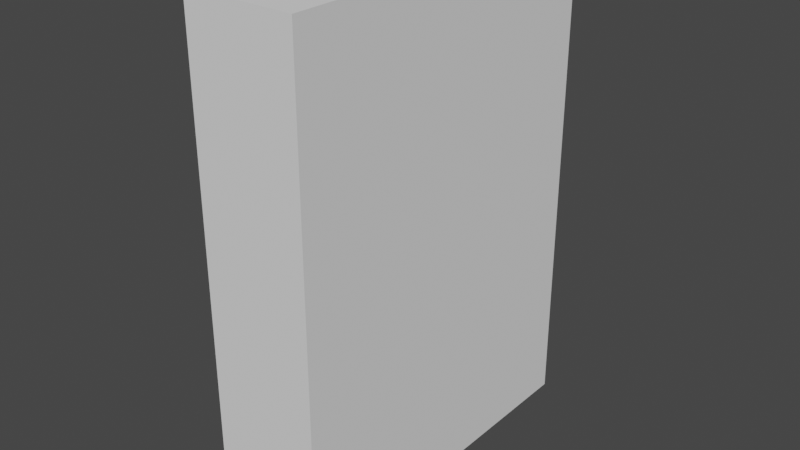 # Source: Cupboard.blend  (saved by Blender 2.93.20; exported with 4.5.12 LTS)
import bpy
from mathutils import Matrix  # noqa: F401  (used for matrix-valued properties, if any)

bpy.ops.wm.read_factory_settings(use_empty=True)
scene = bpy.context.scene
scene.name = 'Scene'

# ---- collections
col_collection = bpy.data.collections.new('Collection'); scene.collection.children.link(col_collection)

# ---- world
world_world = bpy.data.worlds.new('World'); scene.world = world_world
world_world.use_nodes = True; world_world.node_tree.nodes.clear()
_N = world_world.node_tree.nodes; _L = world_world.node_tree.links
n0 = _N.new('ShaderNodeOutputWorld'); n0.name = 'World Output'; n0.location = (300, 300)
n1 = _N.new('ShaderNodeBackground'); n1.name = 'Background'; n1.location = (10, 300)
n1.inputs[0].default_value = (0.05088, 0.05088, 0.05088, 1.0)
_L.new(n1.outputs[0], n0.inputs[0])
n0.is_active_output = True
world_world.color = (0.05088, 0.05088, 0.05088)
world_world.use_sun_shadow = False
world_world.sun_shadow_jitter_overblur = 0.0

# ---- meshes
me_013 = bpy.data.meshes.new('Куб.013')
me_013.from_pydata([(-0.3091, -1.009, 0.004009), (-0.3091, -1.009, 2.757), (-0.3091, 0.9908, 0.004009), (-0.3091, 0.9908, 2.757), (0.3108, -1.009, 0.004009), (0.3108, -1.009, 2.757), (0.3108, 0.9908, 0.004009), (0.3108, 0.9908, 2.757), (-0.3091, -1.009, 2.68), (-0.3091, 0.9908, 2.68), (0.3108, 0.9908, 2.68), (0.3108, -1.009, 2.68), (-0.3091, -0.9419, 0.004009), (-0.3091, -0.9419, 2.757), (0.3108, -0.9419, 0.004009), (0.3108, -0.9419, 2.757), (0.3108, -0.9419, 2.68), (0.2366, -0.9419, 2.68), (-0.3091, 0.9191, 2.757), (0.3108, 0.9191, 0.004009), (0.2366, 0.9191, 2.68), (-0.3091, 0.9191, 0.004009), (0.3108, 0.9191, 2.757), (0.3108, 0.9191, 2.68), (-0.3091, 0.9908, 0.06177), (0.3108, 0.9908, 0.06177), (0.3108, -1.009, 0.06177), (-0.3091, -1.009, 0.06177), (-0.3091, -0.9419, 0.06177), (0.3108, -0.9419, 0.06177), (0.3108, 0.9191, 0.06177), (-0.3091, 0.9191, 0.06177), (-0.3091, -1.009, 1.371), (-0.3091, 0.9908, 1.371), (0.3108, 0.9908, 1.371), (0.3108, -1.009, 1.371), (0.2364, -0.9419, 1.371), (0.3108, -0.9419, 1.371), (0.3108, 0.9191, 1.371), (0.2364, 0.9191, 1.371), (-0.3091, -1.009, 2.026), (-0.3091, 0.9908, 2.026), (0.3108, 0.9908, 2.026), (0.3108, -1.009, 2.026), (0.236, -0.9419, 2.026), (0.3108, -0.9419, 2.026), (0.3108, 0.9191, 2.026), (0.236, 0.9191, 2.026), (-0.3091, 0.9908, 0.7164), (0.3108, 0.9908, 0.7164), (0.3108, -1.009, 0.7164), (0.236, -0.9419, 0.7164), (0.3108, -0.9419, 0.7164), (0.3108, 0.9191, 0.7164), (0.236, 0.9191, 0.7164), (-0.3091, -1.009, 0.7164), (-0.3091, -1.009, 2.098), (-0.3091, 0.9908, 2.098), (0.3108, 0.9908, 2.098), (0.3108, -1.009, 2.098), (0.2366, -0.9419, 2.098), (0.3108, -0.9419, 2.098), (0.3108, 0.9191, 2.098), (0.2366, 0.9191, 2.098), (-0.3091, -0.9419, 2.68), (-0.3091, 0.9191, 2.68), (-0.3091, -0.9419, 2.098), (-0.3091, 0.9191, 2.098), (-0.3091, 0.9908, 1.438), (0.3108, 0.9908, 1.438), (0.3108, -1.009, 1.438), (0.236, -0.9419, 1.438), (0.3108, -0.9419, 1.438), (0.3108, 0.9191, 1.438), (0.236, 0.9191, 1.438), (-0.3091, -1.009, 1.438), (-0.3091, -1.009, 0.7829), (-0.3091, 0.9908, 0.7829), (0.3108, 0.9908, 0.7829), (0.3108, -1.009, 0.7829), (0.2364, -0.9419, 0.7829), (0.3108, -0.9419, 0.7829), (0.3108, 0.9191, 0.7829), (0.2364, 0.9191, 0.7829), (-0.3091, 0.9908, 0.1228), (0.3108, 0.9908, 0.1228), (0.3108, -1.009, 0.1228), (0.236, -0.9419, 0.1228), (0.3108, -0.9419, 0.1228), (0.3108, 0.9191, 0.1228), (0.236, 0.9191, 0.1228), (-0.3091, -1.009, 0.1228), (-0.3091, -0.9419, 2.026), (-0.3091, 0.9191, 2.026), (-0.3091, -0.9419, 0.7164), (-0.3091, 0.9191, 0.7164), (-0.3091, -0.9419, 1.438), (-0.3091, 0.9191, 1.438), (-0.3091, -0.9419, 0.1228), (-0.3091, 0.9191, 0.1228), (-0.3091, -0.9419, 1.371), (-0.3091, 0.9191, 1.371), (-0.3091, -0.9419, 0.7829), (-0.3091, 0.9191, 0.7829)], [], [(65, 18, 3, 9), (9, 3, 7, 10), (16, 15, 5, 11), (11, 5, 1, 8), (12, 14, 4, 0), (15, 13, 1, 5), (59, 11, 8, 56), (61, 16, 11, 59), (57, 9, 10, 58), (67, 65, 9, 57), (56, 8, 64, 66), (62, 23, 16, 61), (22, 18, 13, 15), (21, 19, 14, 12), (23, 22, 15, 16), (8, 1, 13, 64), (10, 7, 22, 23), (2, 6, 19, 21), (7, 3, 18, 22), (58, 10, 23, 62), (60, 17, 20, 63), (64, 13, 18, 65), (12, 28, 31, 21), (6, 25, 30, 19), (19, 30, 29, 14), (0, 27, 28, 12), (21, 31, 24, 2), (2, 24, 25, 6), (14, 29, 26, 4), (4, 26, 27, 0), (80, 36, 39, 83), (78, 34, 38, 82), (82, 38, 37, 81), (76, 32, 100, 102), (103, 101, 33, 77), (77, 33, 34, 78), (81, 37, 35, 79), (79, 35, 32, 76), (71, 44, 47, 74), (69, 42, 46, 73), (73, 46, 45, 72), (75, 40, 92, 96), (97, 93, 41, 68), (68, 41, 42, 69), (72, 45, 43, 70), (70, 43, 40, 75), (86, 50, 55, 91), (88, 52, 50, 86), (84, 48, 49, 85), (99, 95, 48, 84), (91, 55, 94, 98), (89, 53, 52, 88), (85, 49, 53, 89), (87, 51, 54, 90), (92, 66, 67, 93), (42, 58, 62, 46), (46, 62, 61, 45), (40, 56, 66, 92), (93, 67, 57, 41), (41, 57, 58, 42), (45, 61, 59, 43), (43, 59, 56, 40), (20, 17, 64, 65), (17, 60, 66, 64), (63, 20, 65, 67), (60, 63, 67, 66), (35, 70, 75, 32), (37, 72, 70, 35), (33, 68, 69, 34), (101, 97, 68, 33), (32, 75, 96, 100), (38, 73, 72, 37), (34, 69, 73, 38), (100, 96, 97, 101), (50, 79, 76, 55), (52, 81, 79, 50), (48, 77, 78, 49), (95, 103, 77, 48), (55, 76, 102, 94), (53, 82, 81, 52), (49, 78, 82, 53), (94, 102, 103, 95), (28, 98, 99, 31), (25, 85, 89, 30), (30, 89, 88, 29), (27, 91, 98, 28), (31, 99, 84, 24), (24, 84, 85, 25), (29, 88, 86, 26), (26, 86, 91, 27), (47, 44, 92, 93), (54, 51, 94, 95), (44, 71, 96, 92), (74, 47, 93, 97), (71, 74, 97, 96), (51, 87, 98, 94), (90, 54, 95, 99), (87, 90, 99, 98), (39, 36, 100, 101), (36, 80, 102, 100), (83, 39, 101, 103), (80, 83, 103, 102)])
_uv = me_013.uv_layers.new(name='UVКарта')
_uv.uv.foreach_set('vector', [0.618, 0.241, 0.625, 0.241, 0.625, 0.25, 0.618, 0.25, 0.618, 0.25, 0.625, 0.25, 0.625, 0.5, 0.618, 0.5, 0.618, 0.7416, 0.625, 0.7416, 0.625, 0.75, 0.618, 0.75, 0.618, 0.75, 0.625, 0.75, 0.625, 1.0, 0.618, 1.0, 0.125, 0.7416, 0.375, 0.7416, 0.375, 0.75, 0.125, 0.75, 0.625, 0.7416, 0.875, 0.7416, 0.875, 0.75, 0.625, 0.75, 0.5652, 0.75, 0.618, 0.75, 0.618, 1.0, 0.5652, 1.0, 0.5652, 0.7416, 0.618, 0.7416, 0.618, 0.75, 0.5652, 0.75, 0.5652, 0.25, 0.618, 0.25, 0.618, 0.5, 0.5652, 0.5, 0.5652, 0.241, 0.618, 0.241, 0.618, 0.25, 0.5652, 0.25, 0.5652, 0.0, 0.618, 0.0, 0.618, 0.008413, 0.5652, 0.008413, 0.5652, 0.509, 0.618, 0.509, 0.618, 0.7416, 0.5652, 0.7416, 0.625, 0.509, 0.875, 0.509, 0.875, 0.7416, 0.625, 0.7416, 0.125, 0.509, 0.375, 0.509, 0.375, 0.7416, 0.125, 0.7416, 0.618, 0.509, 0.625, 0.509, 0.625, 0.7416, 0.618, 0.7416, 0.618, 0.0, 0.625, 0.0, 0.625, 0.008413, 0.618, 0.008413, 0.618, 0.5, 0.625, 0.5, 0.625, 0.509, 0.618, 0.509, 0.125, 0.5, 0.375, 0.5, 0.375, 0.509, 0.125, 0.509, 0.625, 0.5, 0.875, 0.5, 0.875, 0.509, 0.625, 0.509, 0.5652, 0.5, 0.618, 0.5, 0.618, 0.509, 0.5652, 0.509, 0.5652, 0.008413, 0.618, 0.008413, 0.618, 0.241, 0.5652, 0.241, 0.618, 0.008413, 0.625, 0.008413, 0.625, 0.241, 0.618, 0.241, 0.375, 0.008413, 0.3802, 0.008413, 0.3802, 0.241, 0.375, 0.241, 0.375, 0.5, 0.3802, 0.5, 0.3802, 0.509, 0.375, 0.509, 0.375, 0.509, 0.3802, 0.509, 0.3802, 0.7416, 0.375, 0.7416, 0.375, 0.0, 0.3802, 0.0, 0.3802, 0.008413, 0.375, 0.008413, 0.375, 0.241, 0.3802, 0.241, 0.3802, 0.25, 0.375, 0.25, 0.375, 0.25, 0.3802, 0.25, 0.3802, 0.5, 0.375, 0.5, 0.375, 0.7416, 0.3802, 0.7416, 0.3802, 0.75, 0.375, 0.75, 0.375, 0.75, 0.3802, 0.75, 0.3802, 1.0, 0.375, 1.0, 0.4457, 0.008413, 0.4991, 0.008413, 0.4991, 0.241, 0.4457, 0.241, 0.4457, 0.5, 0.4991, 0.5, 0.4991, 0.509, 0.4457, 0.509, 0.4457, 0.509, 0.4991, 0.509, 0.4991, 0.7416, 0.4457, 0.7416, 0.4457, 0.0, 0.4991, 0.0, 0.4991, 0.008413, 0.4457, 0.008413, 0.4457, 0.241, 0.4991, 0.241, 0.4991, 0.25, 0.4457, 0.25, 0.4457, 0.25, 0.4991, 0.25, 0.4991, 0.5, 0.4457, 0.5, 0.4457, 0.7416, 0.4991, 0.7416, 0.4991, 0.75, 0.4457, 0.75, 0.4457, 0.75, 0.4991, 0.75, 0.4991, 1.0, 0.4457, 1.0, 0.5052, 0.008413, 0.5586, 0.008413, 0.5586, 0.241, 0.5052, 0.241, 0.5052, 0.5, 0.5586, 0.5, 0.5586, 0.509, 0.5052, 0.509, 0.5052, 0.509, 0.5586, 0.509, 0.5586, 0.7416, 0.5052, 0.7416, 0.5052, 0.0, 0.5586, 0.0, 0.5586, 0.008413, 0.5052, 0.008413, 0.5052, 0.241, 0.5586, 0.241, 0.5586, 0.25, 0.5052, 0.25, 0.5052, 0.25, 0.5586, 0.25, 0.5586, 0.5, 0.5052, 0.5, 0.5052, 0.7416, 0.5586, 0.7416, 0.5586, 0.75, 0.5052, 0.75, 0.5052, 0.75, 0.5586, 0.75, 0.5586, 1.0, 0.5052, 1.0, 0.3858, 0.75, 0.4397, 0.75, 0.4397, 1.0, 0.3858, 1.0, 0.3858, 0.7416, 0.4397, 0.7416, 0.4397, 0.75, 0.3858, 0.75, 0.3858, 0.25, 0.4397, 0.25, 0.4397, 0.5, 0.3858, 0.5, 0.3858, 0.241, 0.4397, 0.241, 0.4397, 0.25, 0.3858, 0.25, 0.3858, 0.0, 0.4397, 0.0, 0.4397, 0.008413, 0.3858, 0.008413, 0.3858, 0.509, 0.4397, 0.509, 0.4397, 0.7416, 0.3858, 0.7416, 0.3858, 0.5, 0.4397, 0.5, 0.4397, 0.509, 0.3858, 0.509, 0.3858, 0.008413, 0.4397, 0.008413, 0.4397, 0.241, 0.3858, 0.241, 0.5586, 0.008413, 0.5652, 0.008413, 0.5652, 0.241, 0.5586, 0.241, 0.5586, 0.5, 0.5652, 0.5, 0.5652, 0.509, 0.5586, 0.509, 0.5586, 0.509, 0.5652, 0.509, 0.5652, 0.7416, 0.5586, 0.7416, 0.5586, 0.0, 0.5652, 0.0, 0.5652, 0.008413, 0.5586, 0.008413, 0.5586, 0.241, 0.5652, 0.241, 0.5652, 0.25, 0.5586, 0.25, 0.5586, 0.25, 0.5652, 0.25, 0.5652, 0.5, 0.5586, 0.5, 0.5586, 0.7416, 0.5652, 0.7416, 0.5652, 0.75, 0.5586, 0.75, 0.5586, 0.75, 0.5652, 0.75, 0.5652, 1.0, 0.5586, 1.0, 0.618, 0.241, 0.618, 0.008413, 0.618, 0.008413, 0.618, 0.241, 0.618, 0.008413, 0.5652, 0.008413, 0.5652, 0.008413, 0.618, 0.008413, 0.5652, 0.241, 0.618, 0.241, 0.618, 0.241, 0.5652, 0.241, 0.5652, 0.008413, 0.5652, 0.241, 0.5652, 0.241, 0.5652, 0.008413, 0.4991, 0.75, 0.5052, 0.75, 0.5052, 1.0, 0.4991, 1.0, 0.4991, 0.7416, 0.5052, 0.7416, 0.5052, 0.75, 0.4991, 0.75, 0.4991, 0.25, 0.5052, 0.25, 0.5052, 0.5, 0.4991, 0.5, 0.4991, 0.241, 0.5052, 0.241, 0.5052, 0.25, 0.4991, 0.25, 0.4991, 0.0, 0.5052, 0.0, 0.5052, 0.008413, 0.4991, 0.008413, 0.4991, 0.509, 0.5052, 0.509, 0.5052, 0.7416, 0.4991, 0.7416, 0.4991, 0.5, 0.5052, 0.5, 0.5052, 0.509, 0.4991, 0.509, 0.4991, 0.008413, 0.5052, 0.008413, 0.5052, 0.241, 0.4991, 0.241, 0.4397, 0.75, 0.4457, 0.75, 0.4457, 1.0, 0.4397, 1.0, 0.4397, 0.7416, 0.4457, 0.7416, 0.4457, 0.75, 0.4397, 0.75, 0.4397, 0.25, 0.4457, 0.25, 0.4457, 0.5, 0.4397, 0.5, 0.4397, 0.241, 0.4457, 0.241, 0.4457, 0.25, 0.4397, 0.25, 0.4397, 0.0, 0.4457, 0.0, 0.4457, 0.008413, 0.4397, 0.008413, 0.4397, 0.509, 0.4457, 0.509, 0.4457, 0.7416, 0.4397, 0.7416, 0.4397, 0.5, 0.4457, 0.5, 0.4457, 0.509, 0.4397, 0.509, 0.4397, 0.008413, 0.4457, 0.008413, 0.4457, 0.241, 0.4397, 0.241, 0.3802, 0.008413, 0.3858, 0.008413, 0.3858, 0.241, 0.3802, 0.241, 0.3802, 0.5, 0.3858, 0.5, 0.3858, 0.509, 0.3802, 0.509, 0.3802, 0.509, 0.3858, 0.509, 0.3858, 0.7416, 0.3802, 0.7416, 0.3802, 0.0, 0.3858, 0.0, 0.3858, 0.008413, 0.3802, 0.008413, 0.3802, 0.241, 0.3858, 0.241, 0.3858, 0.25, 0.3802, 0.25, 0.3802, 0.25, 0.3858, 0.25, 0.3858, 0.5, 0.3802, 0.5, 0.3802, 0.7416, 0.3858, 0.7416, 0.3858, 0.75, 0.3802, 0.75, 0.3802, 0.75, 0.3858, 0.75, 0.3858, 1.0, 0.3802, 1.0, 0.5586, 0.241, 0.5586, 0.008413, 0.5586, 0.008413, 0.5586, 0.241, 0.4397, 0.241, 0.4397, 0.008413, 0.4397, 0.008413, 0.4397, 0.241, 0.5586, 0.008413, 0.5052, 0.008413, 0.5052, 0.008413, 0.5586, 0.008413, 0.5052, 0.241, 0.5586, 0.241, 0.5586, 0.241, 0.5052, 0.241, 0.5052, 0.008413, 0.5052, 0.241, 0.5052, 0.241, 0.5052, 0.008413, 0.4397, 0.008413, 0.3858, 0.008413, 0.3858, 0.008413, 0.4397, 0.008413, 0.3858, 0.241, 0.4397, 0.241, 0.4397, 0.241, 0.3858, 0.241, 0.3858, 0.008413, 0.3858, 0.241, 0.3858, 0.241, 0.3858, 0.008413, 0.4991, 0.241, 0.4991, 0.008413, 0.4991, 0.008413, 0.4991, 0.241, 0.4991, 0.008413, 0.4457, 0.008413, 0.4457, 0.008413, 0.4991, 0.008413, 0.4457, 0.241, 0.4991, 0.241, 0.4991, 0.241, 0.4457, 0.241, 0.4457, 0.008413, 0.4457, 0.241, 0.4457, 0.241, 0.4457, 0.008413])
me_013.use_remesh_fix_poles = True
me_013.use_remesh_preserve_attributes = False
me_013.update()

# ---- objects
ob_013 = bpy.data.objects.new('Куб.013', me_013)

# ---- transforms, parenting, visibility, modifiers, constraints
ob_013.location = (0.0, 0.0, 0.0)

# ---- collection membership
col_collection.objects.link(ob_013)

# ---- scene / render settings (as saved in the file)
scene.frame_start = 1; scene.frame_end = 250; scene.frame_set(1)
scene.render.engine = 'BLENDER_EEVEE_NEXT'
scene.cycles.use_denoising = False
scene.cycles.samples = 128
scene.cycles.sampling_pattern = 'TABULATED_SOBOL'
scene.cycles.use_adaptive_sampling = False
scene.cycles.use_light_tree = False
scene.view_settings.view_transform = 'Filmic'
bpy.context.view_layer.update()

# ---- added for rendering (the .blend has no active camera and no usable light): camera, sun
cam_auto = bpy.data.cameras.new('AutoCamera')
cam_auto.lens = 50.0
cam_auto.sensor_width = 36.0
cam_auto.clip_end = 1000.0
ob_auto_camera = bpy.data.objects.new('AutoCamera', cam_auto)
scene.collection.objects.link(ob_auto_camera)
ob_auto_camera.location = (3.20114, -3.84956, 3.94088)
ob_auto_camera.rotation_euler = (1.09748, -7.21219e-08, 0.694738)
scene.camera = ob_auto_camera
light_auto_sun = bpy.data.lights.new('AutoSun', 'SUN')
light_auto_sun.energy = 3.0
light_auto_sun.angle = 0.0523599
ob_auto_sun = bpy.data.objects.new('AutoSun', light_auto_sun)
scene.collection.objects.link(ob_auto_sun)
ob_auto_sun.rotation_euler = (0.872665, 0.174533, 0.523599)
bpy.context.view_layer.update()
